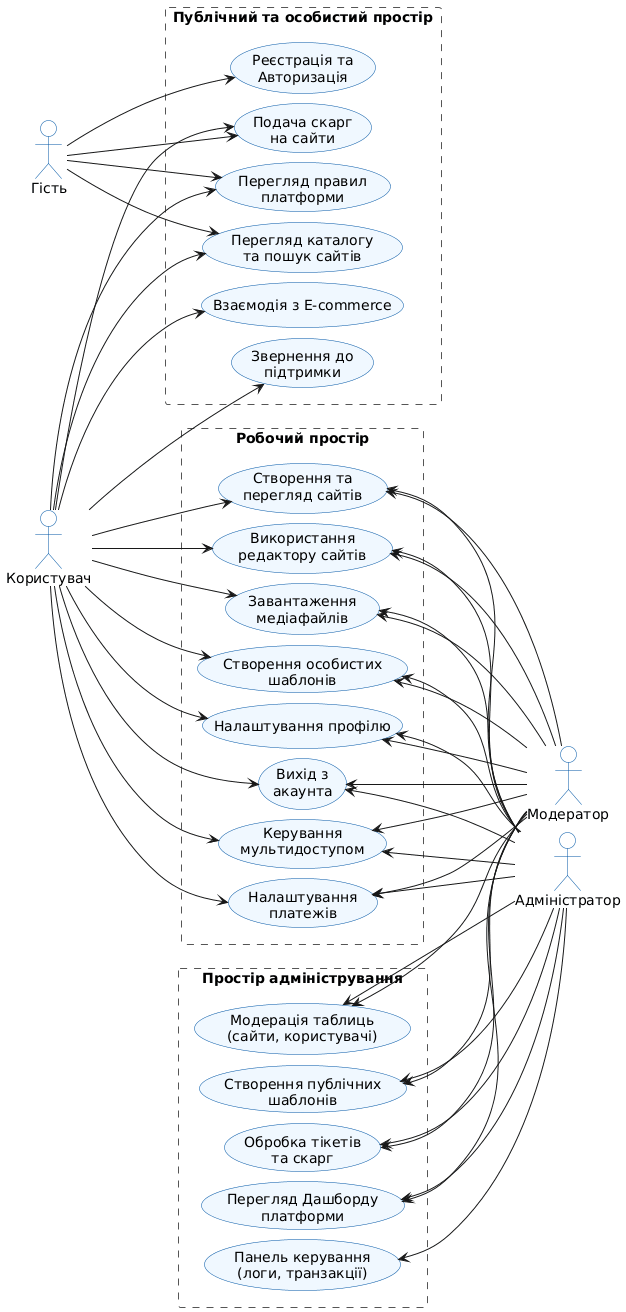

The diagram above was rendered by PlantUML. Its source (embedded in the PNG):
@startuml
left to right direction
skinparam packageStyle rectangle
skinparam nodesep 10
skinparam ranksep 90

skinparam usecase {
    BackgroundColor #F0F8FF
    BorderColor #0055A4
}
skinparam actor {
    BackgroundColor #FDFDFD
    BorderColor #0055A4
}
' Робимо внутрішні колонки пунктирними для краси
skinparam rectangle {
    BorderColor #555555
    BorderStyle dashed
    BackgroundColor Transparent
}

actor "Гість" as Guest
actor "Користувач" as User

rectangle "Публічний та особистий простір" {
    usecase "Реєстрація та\nАвторизація" as UC_Auth
    usecase "Перегляд правил\nплатформи" as UC_Rules
    usecase "Перегляд каталогу\nта пошук сайтів" as UC_Catalog
    usecase "Подача скарг\nна сайти" as UC_Complain
    usecase "Взаємодія з E-commerce" as UC_Shop
    usecase "Звернення до\nпідтримки" as UC_Tickets
}

rectangle "Робочий простір" {
    usecase "Створення та\nперегляд сайтів" as UC_Sites
    usecase "Використання\nредактору сайтів" as UC_Editor
    usecase "Завантаження\nмедіафайлів" as UC_Media
    usecase "Створення особистих\nшаблонів" as UC_MyTpl
    usecase "Налаштування профілю" as UC_Settings
    usecase "Вихід з\nакаунта" as UC_Logout
    usecase "Керування\nмультидоступом" as UC_Collab
    usecase "Налаштування\nплатежів" as UC_Payments
}

rectangle "Простір адміністрування" {
    usecase "Модерація таблиць\n(сайти, користувачі)" as UC_ModTables
    usecase "Створення публічних\nшаблонів" as UC_PubTpl
    usecase "Обробка тікетів\nта скарг" as UC_Resolve
    usecase "Перегляд Дашборду\nплатформи" as UC_Dash
    usecase "Панель керування\n(логи, транзакції)" as UC_AdminPanel
}

actor "Модератор" as Moderator
actor "Адміністратор" as Admin

' --- Зв'язки лівих акторів ---
Guest --> UC_Auth
Guest --> UC_Rules
Guest --> UC_Catalog
Guest --> UC_Complain

User --> UC_Rules
User --> UC_Catalog
User --> UC_Complain
User --> UC_Shop
User --> UC_Tickets

User --> UC_Sites
User --> UC_Editor
User --> UC_Media
User --> UC_MyTpl
User --> UC_Settings
User --> UC_Logout
User --> UC_Collab
User --> UC_Payments

' --- Зв'язки правих акторів (використовуємо <-- щоб утримати їх справа) ---
UC_Sites <-- Moderator
UC_Editor <-- Moderator
UC_Media <-- Moderator
UC_MyTpl <-- Moderator
UC_Settings <-- Moderator
UC_Logout <-- Moderator
UC_Collab <-- Moderator
UC_Payments <-- Moderator
UC_ModTables <-- Moderator
UC_PubTpl <-- Moderator
UC_Resolve <-- Moderator
UC_Dash <-- Moderator

UC_Sites <-- Admin
UC_Editor <-- Admin
UC_Media <-- Admin
UC_MyTpl <-- Admin
UC_Settings <-- Admin
UC_Logout <-- Admin
UC_Collab <-- Admin
UC_Payments <-- Admin
UC_ModTables <-- Admin
UC_PubTpl <-- Admin
UC_Resolve <-- Admin
UC_Dash <-- Admin
UC_AdminPanel <-- Admin
@enduml